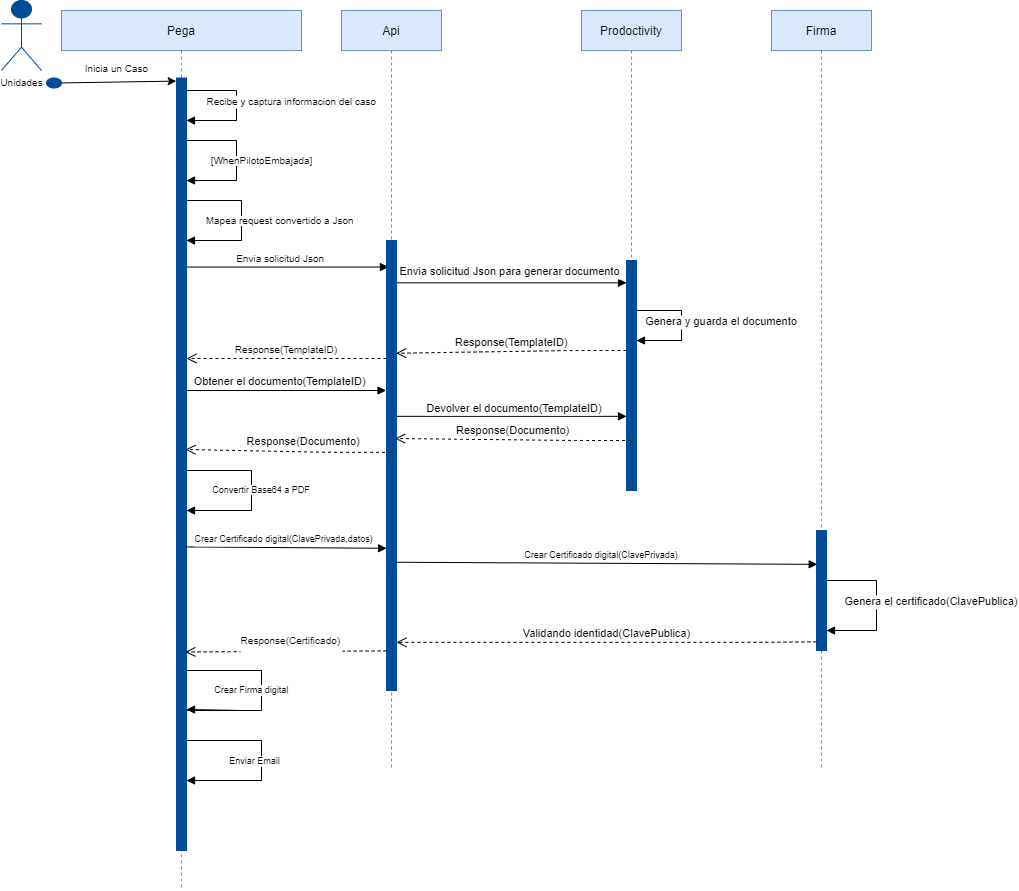

The diagram above was exported from draw.io. Its source (the exported page's mxGraphModel, read from the mxfile embedded in the PNG):
<mxGraphModel dx="1497" dy="775" grid="1" gridSize="10" guides="1" tooltips="1" connect="1" arrows="1" fold="1" page="1" pageScale="1" pageWidth="850" pageHeight="1100" math="0" shadow="0">
  <root>
    <mxCell id="0" />
    <mxCell id="1" parent="0" />
    <mxCell id="ztDUHhjw0CsN6ha8nQzO-87" value="" style="strokeWidth=1;html=1;shape=mxgraph.flowchart.annotation_1;align=left;pointerEvents=1;fillColor=#004C99;fontSize=9;rotation=-180;" vertex="1" parent="1">
      <mxGeometry x="290" y="810" width="80" height="40" as="geometry" />
    </mxCell>
    <mxCell id="ztDUHhjw0CsN6ha8nQzO-4" value="Envia solicitud Json para generar documento " style="verticalAlign=bottom;endArrow=block;shadow=0;strokeWidth=1;exitX=0.5;exitY=0.094;exitDx=0;exitDy=0;exitPerimeter=0;" edge="1" parent="1" source="3nuBFxr9cyL0pnOWT2aG-6" target="ztDUHhjw0CsN6ha8nQzO-3">
      <mxGeometry x="0.0213" y="2" relative="1" as="geometry">
        <mxPoint x="510" y="358" as="sourcePoint" />
        <mxPoint x="730" y="370" as="targetPoint" />
        <Array as="points" />
        <mxPoint as="offset" />
      </mxGeometry>
    </mxCell>
    <mxCell id="ztDUHhjw0CsN6ha8nQzO-79" value="" style="strokeWidth=1;html=1;shape=mxgraph.flowchart.annotation_1;align=left;pointerEvents=1;fillColor=#004C99;fontSize=9;rotation=-180;" vertex="1" parent="1">
      <mxGeometry x="290" y="740" width="80" height="40" as="geometry" />
    </mxCell>
    <mxCell id="ztDUHhjw0CsN6ha8nQzO-57" value="" style="strokeWidth=1;html=1;shape=mxgraph.flowchart.annotation_1;align=left;pointerEvents=1;fillColor=#004C99;fontSize=9;rotation=-180;" vertex="1" parent="1">
      <mxGeometry x="290" y="540" width="70" height="40" as="geometry" />
    </mxCell>
    <mxCell id="ztDUHhjw0CsN6ha8nQzO-53" value="Devolver el documento(TemplateID)" style="verticalAlign=bottom;endArrow=block;shadow=0;strokeWidth=1;exitX=0.54;exitY=0.534;exitDx=0;exitDy=0;exitPerimeter=0;" edge="1" parent="1" source="3nuBFxr9cyL0pnOWT2aG-5" target="ztDUHhjw0CsN6ha8nQzO-3">
      <mxGeometry x="0.0331" y="-1" relative="1" as="geometry">
        <mxPoint x="510" y="479" as="sourcePoint" />
        <mxPoint x="709.52" y="480.0000000000002" as="targetPoint" />
        <mxPoint as="offset" />
      </mxGeometry>
    </mxCell>
    <mxCell id="ztDUHhjw0CsN6ha8nQzO-50" value="Response(TemplateID)" style="verticalAlign=bottom;endArrow=open;dashed=1;endSize=8;shadow=0;strokeWidth=1;entryX=0.546;entryY=0.451;entryDx=0;entryDy=0;entryPerimeter=0;" edge="1" parent="1" source="ztDUHhjw0CsN6ha8nQzO-3" target="3nuBFxr9cyL0pnOWT2aG-5">
      <mxGeometry relative="1" as="geometry">
        <mxPoint x="510" y="418" as="targetPoint" />
        <mxPoint x="740" y="418" as="sourcePoint" />
        <Array as="points">
          <mxPoint x="680" y="420" />
        </Array>
      </mxGeometry>
    </mxCell>
    <mxCell id="ztDUHhjw0CsN6ha8nQzO-48" value="Envia solicitud Json " style="verticalAlign=bottom;endArrow=block;shadow=0;strokeWidth=1;fontSize=10;entryX=0.194;entryY=0.059;entryDx=0;entryDy=0;entryPerimeter=0;" edge="1" parent="1" source="3nuBFxr9cyL0pnOWT2aG-1" target="3nuBFxr9cyL0pnOWT2aG-6">
      <mxGeometry x="-0.0276" relative="1" as="geometry">
        <mxPoint x="300" y="347" as="sourcePoint" />
        <mxPoint x="490" y="341" as="targetPoint" />
        <mxPoint as="offset" />
        <Array as="points" />
      </mxGeometry>
    </mxCell>
    <mxCell id="ztDUHhjw0CsN6ha8nQzO-43" value="" style="strokeWidth=1;html=1;shape=mxgraph.flowchart.annotation_1;align=left;pointerEvents=1;fillColor=#004C99;fontSize=9;rotation=-180;" vertex="1" parent="1">
      <mxGeometry x="290" y="270" width="60" height="40" as="geometry" />
    </mxCell>
    <mxCell id="ztDUHhjw0CsN6ha8nQzO-35" value="" style="strokeWidth=1;html=1;shape=mxgraph.flowchart.annotation_1;align=left;pointerEvents=1;fillColor=#004C99;fontSize=9;rotation=-180;" vertex="1" parent="1">
      <mxGeometry x="740" y="380" width="50" height="30" as="geometry" />
    </mxCell>
    <mxCell id="3nuBFxr9cyL0pnOWT2aG-1" value="Pega" style="shape=umlLifeline;perimeter=lifelinePerimeter;container=1;collapsible=0;recursiveResize=0;rounded=0;shadow=0;strokeWidth=1;fillColor=#dae8fc;strokeColor=#6c8ebf;" parent="1" vertex="1">
      <mxGeometry x="170" y="80" width="240" height="880" as="geometry" />
    </mxCell>
    <mxCell id="3nuBFxr9cyL0pnOWT2aG-2" value="" style="points=[];perimeter=orthogonalPerimeter;rounded=0;shadow=0;strokeWidth=1;fontColor=#333333;fillColor=#004C99;strokeColor=#004C99;" parent="3nuBFxr9cyL0pnOWT2aG-1" vertex="1">
      <mxGeometry x="115" y="67.5" width="10" height="772.5" as="geometry" />
    </mxCell>
    <mxCell id="ztDUHhjw0CsN6ha8nQzO-13" value="" style="strokeWidth=1;html=1;shape=mxgraph.flowchart.annotation_1;align=left;pointerEvents=1;fillColor=#004C99;fontSize=9;rotation=-180;" vertex="1" parent="3nuBFxr9cyL0pnOWT2aG-1">
      <mxGeometry x="125" y="80" width="50" height="30" as="geometry" />
    </mxCell>
    <mxCell id="ztDUHhjw0CsN6ha8nQzO-14" value="Recibe y captura informacion del caso" style="verticalAlign=bottom;endArrow=block;shadow=0;strokeWidth=1;exitX=0;exitY=0;exitDx=0;exitDy=0;exitPerimeter=0;fontSize=10;entryX=1;entryY=0;entryDx=0;entryDy=0;entryPerimeter=0;" edge="1" parent="3nuBFxr9cyL0pnOWT2aG-1" source="ztDUHhjw0CsN6ha8nQzO-13" target="ztDUHhjw0CsN6ha8nQzO-13">
      <mxGeometry x="-0.46" y="-69" relative="1" as="geometry">
        <mxPoint x="160" y="190.0000000000001" as="sourcePoint" />
        <mxPoint x="150" y="181" as="targetPoint" />
        <mxPoint x="69" y="59" as="offset" />
        <Array as="points">
          <mxPoint x="161.5" y="110" />
        </Array>
      </mxGeometry>
    </mxCell>
    <mxCell id="ztDUHhjw0CsN6ha8nQzO-23" value="" style="strokeWidth=1;html=1;shape=mxgraph.flowchart.annotation_1;align=left;pointerEvents=1;fillColor=#004C99;fontSize=9;rotation=-180;" vertex="1" parent="3nuBFxr9cyL0pnOWT2aG-1">
      <mxGeometry x="125" y="130" width="50" height="40" as="geometry" />
    </mxCell>
    <mxCell id="ztDUHhjw0CsN6ha8nQzO-24" value="&lt;span style=&quot;background-color: rgb(255 , 255 , 255)&quot;&gt;&lt;font style=&quot;font-size: 10px&quot;&gt;[WhenPilotoEmbajada]&lt;/font&gt;&lt;/span&gt;" style="text;html=1;align=center;verticalAlign=middle;resizable=0;points=[];autosize=1;fontSize=9;" vertex="1" parent="3nuBFxr9cyL0pnOWT2aG-1">
      <mxGeometry x="140" y="140" width="120" height="20" as="geometry" />
    </mxCell>
    <mxCell id="ztDUHhjw0CsN6ha8nQzO-17" value="" style="verticalAlign=bottom;endArrow=block;entryX=1;entryY=0;shadow=0;strokeWidth=1;fontSize=9;exitX=0;exitY=0;exitDx=0;exitDy=0;exitPerimeter=0;entryDx=0;entryDy=0;entryPerimeter=0;" edge="1" parent="3nuBFxr9cyL0pnOWT2aG-1" source="ztDUHhjw0CsN6ha8nQzO-23" target="ztDUHhjw0CsN6ha8nQzO-23">
      <mxGeometry x="-1" y="-51" relative="1" as="geometry">
        <mxPoint x="108.5" y="180" as="sourcePoint" />
        <mxPoint x="59.18999999999983" y="176.49" as="targetPoint" />
        <mxPoint x="9" y="1" as="offset" />
      </mxGeometry>
    </mxCell>
    <mxCell id="ztDUHhjw0CsN6ha8nQzO-97" value="Inicia un Caso" style="text;html=1;align=center;verticalAlign=middle;resizable=0;points=[];autosize=1;fontSize=10;" vertex="1" parent="3nuBFxr9cyL0pnOWT2aG-1">
      <mxGeometry x="15" y="47.5" width="80" height="20" as="geometry" />
    </mxCell>
    <mxCell id="3nuBFxr9cyL0pnOWT2aG-5" value="Api" style="shape=umlLifeline;perimeter=lifelinePerimeter;container=1;collapsible=0;recursiveResize=0;rounded=0;shadow=0;strokeWidth=1;fillColor=#dae8fc;strokeColor=#6c8ebf;" parent="1" vertex="1">
      <mxGeometry x="450" y="80" width="100" height="760" as="geometry" />
    </mxCell>
    <mxCell id="3nuBFxr9cyL0pnOWT2aG-6" value="" style="points=[];perimeter=orthogonalPerimeter;rounded=0;shadow=0;strokeWidth=1;strokeColor=#004C99;fillColor=#004C99;" parent="3nuBFxr9cyL0pnOWT2aG-5" vertex="1">
      <mxGeometry x="45" y="230" width="10" height="450" as="geometry" />
    </mxCell>
    <mxCell id="3nuBFxr9cyL0pnOWT2aG-7" value="Response(TemplateID)" style="verticalAlign=bottom;endArrow=open;dashed=1;endSize=8;shadow=0;strokeWidth=1;fontSize=10;" parent="1" source="3nuBFxr9cyL0pnOWT2aG-6" target="3nuBFxr9cyL0pnOWT2aG-2" edge="1">
      <mxGeometry relative="1" as="geometry">
        <mxPoint x="300" y="428" as="targetPoint" />
        <Array as="points">
          <mxPoint x="410" y="428" />
        </Array>
      </mxGeometry>
    </mxCell>
    <mxCell id="ztDUHhjw0CsN6ha8nQzO-2" value="Prodoctivity" style="shape=umlLifeline;perimeter=lifelinePerimeter;container=1;collapsible=0;recursiveResize=0;rounded=0;shadow=0;strokeWidth=1;fillColor=#dae8fc;strokeColor=#6c8ebf;" vertex="1" parent="1">
      <mxGeometry x="690" y="80" width="100" height="480" as="geometry" />
    </mxCell>
    <mxCell id="ztDUHhjw0CsN6ha8nQzO-3" value="" style="points=[];perimeter=orthogonalPerimeter;rounded=0;shadow=0;strokeWidth=1;fillColor=#004C99;strokeColor=#004C99;" vertex="1" parent="ztDUHhjw0CsN6ha8nQzO-2">
      <mxGeometry x="45" y="250" width="10" height="230" as="geometry" />
    </mxCell>
    <mxCell id="ztDUHhjw0CsN6ha8nQzO-42" value="Genera y guarda el documento" style="verticalAlign=bottom;endArrow=block;shadow=0;strokeWidth=1;exitX=0;exitY=0;exitDx=0;exitDy=0;exitPerimeter=0;" edge="1" parent="1" source="ztDUHhjw0CsN6ha8nQzO-35" target="ztDUHhjw0CsN6ha8nQzO-3">
      <mxGeometry x="-1" y="-41" relative="1" as="geometry">
        <mxPoint x="800" y="300.14" as="sourcePoint" />
        <mxPoint x="744" y="402" as="targetPoint" />
        <mxPoint x="40" y="31" as="offset" />
        <Array as="points" />
      </mxGeometry>
    </mxCell>
    <mxCell id="ztDUHhjw0CsN6ha8nQzO-49" value="" style="verticalAlign=bottom;endArrow=block;entryX=1;entryY=0;shadow=0;strokeWidth=1;fontSize=9;exitX=0;exitY=0;exitDx=0;exitDy=0;exitPerimeter=0;entryDx=0;entryDy=0;entryPerimeter=0;" edge="1" parent="1">
      <mxGeometry x="-1" y="-51" relative="1" as="geometry">
        <mxPoint x="345" y="310.00000000000006" as="sourcePoint" />
        <mxPoint x="295" y="310.00000000000006" as="targetPoint" />
        <mxPoint x="9" y="1" as="offset" />
      </mxGeometry>
    </mxCell>
    <mxCell id="ztDUHhjw0CsN6ha8nQzO-51" value="Obtener el documento(TemplateID)" style="verticalAlign=bottom;endArrow=block;shadow=0;strokeWidth=1;" edge="1" parent="1" source="3nuBFxr9cyL0pnOWT2aG-2">
      <mxGeometry x="-0.0614" relative="1" as="geometry">
        <mxPoint x="300" y="460" as="sourcePoint" />
        <mxPoint x="494.52" y="460.00000000000017" as="targetPoint" />
        <mxPoint as="offset" />
      </mxGeometry>
    </mxCell>
    <mxCell id="ztDUHhjw0CsN6ha8nQzO-54" value="Response(Documento)" style="verticalAlign=bottom;endArrow=open;dashed=1;endSize=8;shadow=0;strokeWidth=1;entryX=0.856;entryY=0.44;entryDx=0;entryDy=0;entryPerimeter=0;" edge="1" parent="1" source="ztDUHhjw0CsN6ha8nQzO-2" target="3nuBFxr9cyL0pnOWT2aG-6">
      <mxGeometry relative="1" as="geometry">
        <mxPoint x="508.40999999999985" y="508.17999999999995" as="targetPoint" />
        <mxPoint x="730" y="508" as="sourcePoint" />
        <Array as="points">
          <mxPoint x="685" y="510" />
        </Array>
      </mxGeometry>
    </mxCell>
    <mxCell id="ztDUHhjw0CsN6ha8nQzO-55" value="Response(Documento)" style="verticalAlign=bottom;endArrow=open;dashed=1;endSize=8;shadow=0;strokeWidth=1;" edge="1" parent="1" source="3nuBFxr9cyL0pnOWT2aG-5">
      <mxGeometry x="-0.1511" y="-1" relative="1" as="geometry">
        <mxPoint x="294" y="519" as="targetPoint" />
        <mxPoint x="470" y="519" as="sourcePoint" />
        <Array as="points">
          <mxPoint x="436.59" y="521.8199999999999" />
        </Array>
        <mxPoint as="offset" />
      </mxGeometry>
    </mxCell>
    <mxCell id="ztDUHhjw0CsN6ha8nQzO-58" value="" style="verticalAlign=bottom;endArrow=block;entryX=1;entryY=0;shadow=0;strokeWidth=1;fontSize=9;exitX=0;exitY=0;exitDx=0;exitDy=0;exitPerimeter=0;entryDx=0;entryDy=0;entryPerimeter=0;" edge="1" parent="1">
      <mxGeometry x="-1" y="-51" relative="1" as="geometry">
        <mxPoint x="344.9999999999999" y="580" as="sourcePoint" />
        <mxPoint x="294.9999999999999" y="580" as="targetPoint" />
        <mxPoint x="9" y="1" as="offset" />
      </mxGeometry>
    </mxCell>
    <mxCell id="ztDUHhjw0CsN6ha8nQzO-59" value="&lt;span style=&quot;background-color: rgb(255 , 255 , 255)&quot;&gt;&lt;font style=&quot;font-size: 10px&quot;&gt;Mapea request convertido a Json&amp;nbsp;&lt;/font&gt;&lt;/span&gt;" style="text;html=1;strokeColor=none;fillColor=none;align=center;verticalAlign=middle;whiteSpace=wrap;rounded=0;fontSize=9;" vertex="1" parent="1">
      <mxGeometry x="310" y="280" width="160" height="20" as="geometry" />
    </mxCell>
    <mxCell id="ztDUHhjw0CsN6ha8nQzO-60" value="" style="strokeWidth=1;html=1;shape=mxgraph.flowchart.annotation_1;align=left;pointerEvents=1;fillColor=#004C99;fontSize=9;rotation=-180;" vertex="1" parent="1">
      <mxGeometry x="935" y="650" width="50" height="50" as="geometry" />
    </mxCell>
    <mxCell id="ztDUHhjw0CsN6ha8nQzO-61" value="Firma" style="shape=umlLifeline;perimeter=lifelinePerimeter;container=1;collapsible=0;recursiveResize=0;rounded=0;shadow=0;strokeWidth=1;fillColor=#dae8fc;strokeColor=#6c8ebf;" vertex="1" parent="1">
      <mxGeometry x="880" y="80" width="100" height="760" as="geometry" />
    </mxCell>
    <mxCell id="ztDUHhjw0CsN6ha8nQzO-62" value="" style="points=[];perimeter=orthogonalPerimeter;rounded=0;shadow=0;strokeWidth=1;fillColor=#004C99;strokeColor=#004C99;" vertex="1" parent="ztDUHhjw0CsN6ha8nQzO-61">
      <mxGeometry x="45" y="520" width="10" height="120" as="geometry" />
    </mxCell>
    <mxCell id="ztDUHhjw0CsN6ha8nQzO-63" value="Genera el certificado(ClavePublica)" style="verticalAlign=bottom;endArrow=block;shadow=0;strokeWidth=1;exitX=0;exitY=0;exitDx=0;exitDy=0;exitPerimeter=0;" edge="1" parent="1" source="ztDUHhjw0CsN6ha8nQzO-60">
      <mxGeometry x="-1" y="-59" relative="1" as="geometry">
        <mxPoint x="990" y="300.14" as="sourcePoint" />
        <mxPoint x="935" y="700" as="targetPoint" />
        <mxPoint x="55" y="39" as="offset" />
        <Array as="points" />
      </mxGeometry>
    </mxCell>
    <mxCell id="ztDUHhjw0CsN6ha8nQzO-67" value="Crear Certificado digital(ClavePrivada,datos)" style="verticalAlign=bottom;endArrow=block;shadow=0;strokeWidth=1;fontSize=9;entryX=0.01;entryY=0.684;entryDx=0;entryDy=0;entryPerimeter=0;exitX=0.977;exitY=0.607;exitDx=0;exitDy=0;exitPerimeter=0;" edge="1" parent="1" source="3nuBFxr9cyL0pnOWT2aG-2" target="3nuBFxr9cyL0pnOWT2aG-6">
      <mxGeometry x="-0.023" relative="1" as="geometry">
        <mxPoint x="300" y="618" as="sourcePoint" />
        <mxPoint x="490" y="619" as="targetPoint" />
        <mxPoint as="offset" />
        <Array as="points" />
      </mxGeometry>
    </mxCell>
    <mxCell id="ztDUHhjw0CsN6ha8nQzO-71" value="Crear Certificado digital(ClavePrivada)" style="verticalAlign=bottom;endArrow=block;shadow=0;strokeWidth=1;fontSize=9;exitX=0.867;exitY=0.715;exitDx=0;exitDy=0;exitPerimeter=0;entryX=0.071;entryY=0.282;entryDx=0;entryDy=0;entryPerimeter=0;" edge="1" parent="1" source="3nuBFxr9cyL0pnOWT2aG-6" target="ztDUHhjw0CsN6ha8nQzO-62">
      <mxGeometry x="-0.023" relative="1" as="geometry">
        <mxPoint x="510" y="636" as="sourcePoint" />
        <mxPoint x="920" y="635" as="targetPoint" />
        <mxPoint as="offset" />
        <Array as="points" />
      </mxGeometry>
    </mxCell>
    <mxCell id="ztDUHhjw0CsN6ha8nQzO-72" value="Validando identidad(ClavePublica)" style="verticalAlign=bottom;endArrow=open;dashed=1;endSize=8;shadow=0;strokeWidth=1;exitX=-0.008;exitY=0.928;exitDx=0;exitDy=0;exitPerimeter=0;" edge="1" parent="1" source="ztDUHhjw0CsN6ha8nQzO-62" target="3nuBFxr9cyL0pnOWT2aG-6">
      <mxGeometry relative="1" as="geometry">
        <mxPoint x="510" y="711" as="targetPoint" />
        <mxPoint x="921.09" y="711.8199999999999" as="sourcePoint" />
        <Array as="points">
          <mxPoint x="866.59" y="711.8199999999999" />
        </Array>
      </mxGeometry>
    </mxCell>
    <mxCell id="ztDUHhjw0CsN6ha8nQzO-75" value="Response(Certificado)&#10;" style="verticalAlign=bottom;endArrow=open;dashed=1;endSize=8;shadow=0;strokeWidth=1;fontSize=10;exitX=0.01;exitY=0.912;exitDx=0;exitDy=0;exitPerimeter=0;entryX=0.88;entryY=0.743;entryDx=0;entryDy=0;entryPerimeter=0;" edge="1" parent="1" source="3nuBFxr9cyL0pnOWT2aG-6" target="3nuBFxr9cyL0pnOWT2aG-2">
      <mxGeometry x="-0.0526" y="10" relative="1" as="geometry">
        <mxPoint x="300" y="718" as="targetPoint" />
        <mxPoint x="490" y="720" as="sourcePoint" />
        <Array as="points" />
        <mxPoint as="offset" />
      </mxGeometry>
    </mxCell>
    <mxCell id="ztDUHhjw0CsN6ha8nQzO-80" value="" style="verticalAlign=bottom;endArrow=block;entryX=0.937;entryY=0.027;shadow=0;strokeWidth=1;fontSize=9;exitX=0;exitY=0;exitDx=0;exitDy=0;exitPerimeter=0;entryDx=0;entryDy=0;entryPerimeter=0;" edge="1" parent="1" target="ztDUHhjw0CsN6ha8nQzO-79">
      <mxGeometry x="-1" y="-51" relative="1" as="geometry">
        <mxPoint x="350" y="780" as="sourcePoint" />
        <mxPoint x="299.9999999999999" y="780" as="targetPoint" />
        <mxPoint x="9" y="1" as="offset" />
      </mxGeometry>
    </mxCell>
    <mxCell id="ztDUHhjw0CsN6ha8nQzO-82" value="Crear Firma digital&amp;nbsp;" style="edgeLabel;html=1;align=center;verticalAlign=middle;resizable=0;points=[];fontSize=9;" vertex="1" connectable="0" parent="ztDUHhjw0CsN6ha8nQzO-80">
      <mxGeometry x="0.799" y="1" relative="1" as="geometry">
        <mxPoint x="59.879999999999995" y="-21" as="offset" />
      </mxGeometry>
    </mxCell>
    <mxCell id="ztDUHhjw0CsN6ha8nQzO-81" value="&lt;span style=&quot;background-color: rgb(255 , 255 , 255)&quot;&gt;Convertir Base64 a PDF&lt;/span&gt;" style="text;html=1;strokeColor=none;fillColor=none;align=center;verticalAlign=middle;whiteSpace=wrap;rounded=0;fontSize=9;" vertex="1" parent="1">
      <mxGeometry x="300" y="550" width="140" height="20" as="geometry" />
    </mxCell>
    <mxCell id="ztDUHhjw0CsN6ha8nQzO-91" value="" style="verticalAlign=bottom;endArrow=block;entryX=0.937;entryY=0.027;shadow=0;strokeWidth=1;fontSize=9;exitX=0;exitY=0;exitDx=0;exitDy=0;exitPerimeter=0;entryDx=0;entryDy=0;entryPerimeter=0;" edge="1" parent="1" source="ztDUHhjw0CsN6ha8nQzO-87">
      <mxGeometry x="-1" y="-51" relative="1" as="geometry">
        <mxPoint x="350" y="851.08" as="sourcePoint" />
        <mxPoint x="295.03999999999996" y="850.0000000000001" as="targetPoint" />
        <mxPoint x="9" y="1" as="offset" />
      </mxGeometry>
    </mxCell>
    <mxCell id="ztDUHhjw0CsN6ha8nQzO-92" value="Enviar Email" style="edgeLabel;html=1;align=center;verticalAlign=middle;resizable=0;points=[];fontSize=9;" vertex="1" connectable="0" parent="ztDUHhjw0CsN6ha8nQzO-91">
      <mxGeometry x="0.799" y="1" relative="1" as="geometry">
        <mxPoint x="59.879999999999995" y="-21" as="offset" />
      </mxGeometry>
    </mxCell>
    <mxCell id="ztDUHhjw0CsN6ha8nQzO-93" value="Unidades" style="shape=umlActor;verticalLabelPosition=bottom;verticalAlign=top;html=1;outlineConnect=0;strokeColor=#004C99;strokeWidth=1;fillColor=#004C99;fontSize=10;" vertex="1" parent="1">
      <mxGeometry x="110" y="70" width="40" height="70" as="geometry" />
    </mxCell>
    <mxCell id="ztDUHhjw0CsN6ha8nQzO-96" value="" style="endArrow=classic;html=1;strokeWidth=1;fontSize=10;entryX=-0.037;entryY=0.004;entryDx=0;entryDy=0;entryPerimeter=0;" edge="1" parent="1" source="ztDUHhjw0CsN6ha8nQzO-98" target="3nuBFxr9cyL0pnOWT2aG-2">
      <mxGeometry width="50" height="50" relative="1" as="geometry">
        <mxPoint x="160" y="151" as="sourcePoint" />
        <mxPoint x="200" y="170" as="targetPoint" />
      </mxGeometry>
    </mxCell>
    <mxCell id="ztDUHhjw0CsN6ha8nQzO-98" value="" style="ellipse;whiteSpace=wrap;html=1;strokeColor=#004C99;strokeWidth=1;fillColor=#004C99;fontSize=10;" vertex="1" parent="1">
      <mxGeometry x="155" y="147.5" width="15" height="10" as="geometry" />
    </mxCell>
  </root>
</mxGraphModel>